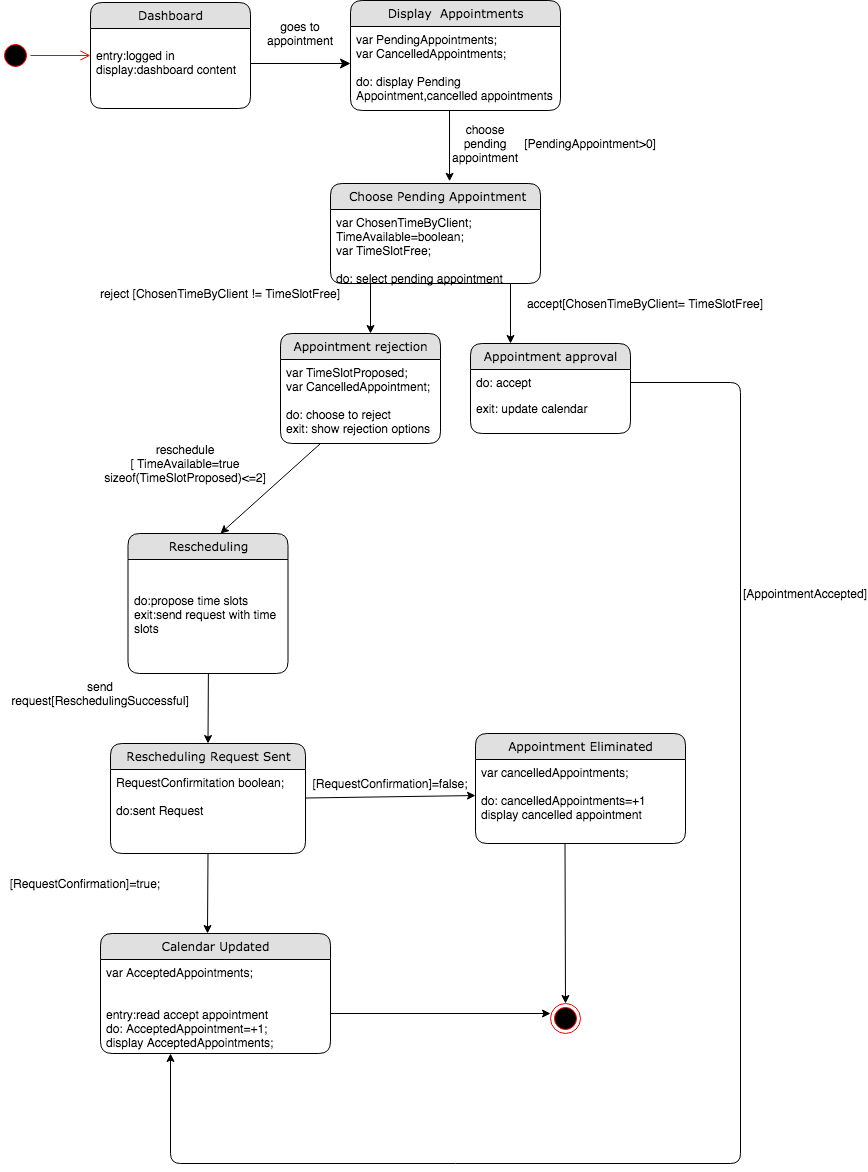

The diagram above was exported from draw.io. Its source (the exported page's mxGraphModel, read from the mxfile embedded in the PNG):
<mxGraphModel dx="946" dy="646" grid="1" gridSize="10" guides="1" tooltips="1" connect="1" arrows="1" fold="1" page="1" pageScale="1" pageWidth="1100" pageHeight="850" background="#ffffff" math="0" shadow="0">
  <root>
    <mxCell id="0" />
    <mxCell id="1" parent="0" />
    <mxCell id="21ea969265ad0168-36" style="edgeStyle=orthogonalEdgeStyle;html=1;labelBackgroundColor=none;startFill=0;startSize=8;endFill=1;endSize=8;fontFamily=Verdana;fontSize=12;" parent="1" source="21ea969265ad0168-6" edge="1">
      <mxGeometry relative="1" as="geometry">
        <mxPoint x="420" y="120" as="targetPoint" />
        <Array as="points">
          <mxPoint x="240" y="140" />
        </Array>
      </mxGeometry>
    </mxCell>
    <mxCell id="rdV9_6l6kC6E4xn4P61S-1" value="goes to appointment" style="text;html=1;strokeColor=none;fillColor=none;align=center;verticalAlign=middle;whiteSpace=wrap;rounded=0;" parent="1" vertex="1">
      <mxGeometry x="350" y="80" width="40" height="20" as="geometry" />
    </mxCell>
    <mxCell id="rdV9_6l6kC6E4xn4P61S-9" value="" style="endArrow=classic;html=1;entryX=0.567;entryY=-0.022;entryDx=0;entryDy=0;entryPerimeter=0;" parent="1" target="iOxPWpz1RouKTi9r0qk_-1" edge="1">
      <mxGeometry width="50" height="50" relative="1" as="geometry">
        <mxPoint x="519" y="167" as="sourcePoint" />
        <mxPoint x="500" y="220" as="targetPoint" />
      </mxGeometry>
    </mxCell>
    <mxCell id="rdV9_6l6kC6E4xn4P61S-17" value="choose pending appointment" style="text;html=1;strokeColor=none;fillColor=none;align=center;verticalAlign=middle;whiteSpace=wrap;rounded=0;rotation=0;" parent="1" vertex="1">
      <mxGeometry x="530" y="190" width="50" height="20" as="geometry" />
    </mxCell>
    <mxCell id="rdV9_6l6kC6E4xn4P61S-20" value="" style="endArrow=classic;html=1;entryX=0.578;entryY=0;entryDx=0;entryDy=0;entryPerimeter=0;" parent="1" target="mAmqgvCDSEABrybZSbF8-38" edge="1">
      <mxGeometry width="50" height="50" relative="1" as="geometry">
        <mxPoint x="390" y="500" as="sourcePoint" />
        <mxPoint x="390" y="620" as="targetPoint" />
      </mxGeometry>
    </mxCell>
    <mxCell id="rdV9_6l6kC6E4xn4P61S-27" value="" style="ellipse;html=1;shape=startState;fillColor=#000000;strokeColor=#ff0000;" parent="1" vertex="1">
      <mxGeometry x="70" y="97" width="30" height="30" as="geometry" />
    </mxCell>
    <mxCell id="rdV9_6l6kC6E4xn4P61S-28" value="" style="edgeStyle=orthogonalEdgeStyle;html=1;verticalAlign=bottom;endArrow=open;endSize=8;strokeColor=#ff0000;" parent="1" source="rdV9_6l6kC6E4xn4P61S-27" edge="1">
      <mxGeometry relative="1" as="geometry">
        <mxPoint x="160" y="112" as="targetPoint" />
      </mxGeometry>
    </mxCell>
    <mxCell id="rdV9_6l6kC6E4xn4P61S-2" value="Display&amp;nbsp; Appointments" style="swimlane;html=1;fontStyle=0;childLayout=stackLayout;horizontal=1;startSize=26;fillColor=#e0e0e0;horizontalStack=0;resizeParent=1;resizeLast=0;collapsible=1;marginBottom=0;swimlaneFillColor=#ffffff;align=center;rounded=1;shadow=0;comic=0;labelBackgroundColor=none;strokeWidth=1;fontFamily=Verdana;fontSize=12" parent="1" vertex="1">
      <mxGeometry x="420" y="57" width="210" height="110" as="geometry" />
    </mxCell>
    <mxCell id="rdV9_6l6kC6E4xn4P61S-4" value="var PendingAppointments;&lt;br&gt;var CancelledAppointments;&lt;br&gt;&lt;br&gt;do: display Pending Appointment,cancelled appointments" style="text;html=1;strokeColor=none;fillColor=none;spacingLeft=4;spacingRight=4;whiteSpace=wrap;overflow=hidden;rotatable=0;points=[[0,0.5],[1,0.5]];portConstraint=eastwest;" parent="rdV9_6l6kC6E4xn4P61S-2" vertex="1">
      <mxGeometry y="26" width="210" height="84" as="geometry" />
    </mxCell>
    <mxCell id="iOxPWpz1RouKTi9r0qk_-1" value="&amp;nbsp;Choose Pending Appointment" style="swimlane;html=1;fontStyle=0;childLayout=stackLayout;horizontal=1;startSize=26;fillColor=#e0e0e0;horizontalStack=0;resizeParent=1;resizeLast=0;collapsible=1;marginBottom=0;swimlaneFillColor=#ffffff;align=center;rounded=1;shadow=0;comic=0;labelBackgroundColor=none;strokeWidth=1;fontFamily=Verdana;fontSize=12" parent="1" vertex="1">
      <mxGeometry x="400" y="240" width="210" height="100" as="geometry" />
    </mxCell>
    <mxCell id="iOxPWpz1RouKTi9r0qk_-2" value="var ChosenTimeByClient;&lt;br&gt;TimeAvailable=boolean;&lt;br&gt;var TimeSlotFree;&lt;br&gt;&lt;br&gt;do: select pending appointment" style="text;html=1;strokeColor=none;fillColor=none;spacingLeft=4;spacingRight=4;whiteSpace=wrap;overflow=hidden;rotatable=0;points=[[0,0.5],[1,0.5]];portConstraint=eastwest;" parent="iOxPWpz1RouKTi9r0qk_-1" vertex="1">
      <mxGeometry y="26" width="210" height="74" as="geometry" />
    </mxCell>
    <mxCell id="21ea969265ad0168-6" value="Dashboard" style="swimlane;html=1;fontStyle=0;childLayout=stackLayout;horizontal=1;startSize=26;fillColor=#e0e0e0;horizontalStack=0;resizeParent=1;resizeLast=0;collapsible=1;marginBottom=0;swimlaneFillColor=#ffffff;align=center;rounded=1;shadow=0;comic=0;labelBackgroundColor=none;strokeWidth=1;fontFamily=Verdana;fontSize=12" parent="1" vertex="1">
      <mxGeometry x="160" y="59" width="160" height="106" as="geometry" />
    </mxCell>
    <mxCell id="21ea969265ad0168-8" value="&lt;br&gt;entry:logged in&lt;br&gt;display:dashboard content" style="text;html=1;strokeColor=none;fillColor=none;spacingLeft=4;spacingRight=4;whiteSpace=wrap;overflow=hidden;rotatable=0;points=[[0,0.5],[1,0.5]];portConstraint=eastwest;" parent="21ea969265ad0168-6" vertex="1">
      <mxGeometry y="26" width="160" height="54" as="geometry" />
    </mxCell>
    <mxCell id="rdV9_6l6kC6E4xn4P61S-29" value="" style="ellipse;html=1;shape=endState;fillColor=#000000;strokeColor=#ff0000;" parent="1" vertex="1">
      <mxGeometry x="620" y="1060" width="30" height="30" as="geometry" />
    </mxCell>
    <mxCell id="iOxPWpz1RouKTi9r0qk_-9" value="" style="endArrow=classic;html=1;entryX=0.25;entryY=0;entryDx=0;entryDy=0;" parent="1" target="iOxPWpz1RouKTi9r0qk_-21" edge="1">
      <mxGeometry width="50" height="50" relative="1" as="geometry">
        <mxPoint x="580" y="340" as="sourcePoint" />
        <mxPoint x="549" y="395" as="targetPoint" />
      </mxGeometry>
    </mxCell>
    <mxCell id="iOxPWpz1RouKTi9r0qk_-12" value="accept[ChosenTimeByClient= TimeSlotFree]" style="text;html=1;strokeColor=none;fillColor=none;align=center;verticalAlign=middle;whiteSpace=wrap;rounded=0;" parent="1" vertex="1">
      <mxGeometry x="575" y="350" width="280" height="20" as="geometry" />
    </mxCell>
    <mxCell id="iOxPWpz1RouKTi9r0qk_-24" value="" style="endArrow=classic;html=1;" parent="1" edge="1">
      <mxGeometry width="50" height="50" relative="1" as="geometry">
        <mxPoint x="440" y="340" as="sourcePoint" />
        <mxPoint x="440" y="390" as="targetPoint" />
      </mxGeometry>
    </mxCell>
    <mxCell id="iOxPWpz1RouKTi9r0qk_-25" value="reschedule&lt;br&gt;[ TimeAvailable=true&lt;br&gt;sizeof(TimeSlotProposed)&amp;lt;=2]" style="text;html=1;strokeColor=none;fillColor=none;align=center;verticalAlign=middle;whiteSpace=wrap;rounded=0;rotation=0;" parent="1" vertex="1">
      <mxGeometry x="160" y="510" width="190" height="20" as="geometry" />
    </mxCell>
    <mxCell id="iOxPWpz1RouKTi9r0qk_-42" value="[AppointmentAccepted]" style="text;html=1;strokeColor=none;fillColor=none;align=center;verticalAlign=middle;whiteSpace=wrap;rounded=0;" parent="1" vertex="1">
      <mxGeometry x="855" y="640" width="40" height="20" as="geometry" />
    </mxCell>
    <mxCell id="iOxPWpz1RouKTi9r0qk_-48" value="" style="endArrow=classic;html=1;exitX=1;exitY=0.5;exitDx=0;exitDy=0;" parent="1" source="iOxPWpz1RouKTi9r0qk_-22" edge="1">
      <mxGeometry width="50" height="50" relative="1" as="geometry">
        <mxPoint x="830" y="440" as="sourcePoint" />
        <mxPoint x="240" y="1110" as="targetPoint" />
        <Array as="points">
          <mxPoint x="810" y="439" />
          <mxPoint x="810" y="1220" />
          <mxPoint x="240" y="1220" />
        </Array>
      </mxGeometry>
    </mxCell>
    <mxCell id="iOxPWpz1RouKTi9r0qk_-11" value="reject [ChosenTimeByClient != TimeSlotFree]" style="text;html=1;strokeColor=none;fillColor=none;align=center;verticalAlign=middle;whiteSpace=wrap;rounded=0;" parent="1" vertex="1">
      <mxGeometry x="150" y="340" width="280" height="20" as="geometry" />
    </mxCell>
    <mxCell id="mAmqgvCDSEABrybZSbF8-1" value="Appointment rejection" style="swimlane;html=1;fontStyle=0;childLayout=stackLayout;horizontal=1;startSize=26;fillColor=#e0e0e0;horizontalStack=0;resizeParent=1;resizeLast=0;collapsible=1;marginBottom=0;swimlaneFillColor=#ffffff;align=center;rounded=1;shadow=0;comic=0;labelBackgroundColor=none;strokeWidth=1;fontFamily=Verdana;fontSize=12" parent="1" vertex="1">
      <mxGeometry x="350" y="390" width="160" height="110" as="geometry" />
    </mxCell>
    <mxCell id="mAmqgvCDSEABrybZSbF8-2" value="var TimeSlotProposed;&lt;br&gt;var CancelledAppointment;&lt;br&gt;&lt;br&gt;do: choose to reject&lt;br&gt;exit: show rejection options" style="text;html=1;strokeColor=none;fillColor=none;spacingLeft=4;spacingRight=4;whiteSpace=wrap;overflow=hidden;rotatable=0;points=[[0,0.5],[1,0.5]];portConstraint=eastwest;" parent="mAmqgvCDSEABrybZSbF8-1" vertex="1">
      <mxGeometry y="26" width="160" height="74" as="geometry" />
    </mxCell>
    <mxCell id="mAmqgvCDSEABrybZSbF8-10" value="[PendingAppointment&amp;gt;0]" style="text;html=1;strokeColor=none;fillColor=none;align=center;verticalAlign=middle;whiteSpace=wrap;rounded=0;" parent="1" vertex="1">
      <mxGeometry x="640" y="190" width="40" height="20" as="geometry" />
    </mxCell>
    <mxCell id="mAmqgvCDSEABrybZSbF8-15" value="" style="endArrow=classic;html=1;entryX=0.5;entryY=0;entryDx=0;entryDy=0;" parent="1" target="iOxPWpz1RouKTi9r0qk_-31" edge="1">
      <mxGeometry width="50" height="50" relative="1" as="geometry">
        <mxPoint x="278" y="710" as="sourcePoint" />
        <mxPoint x="290" y="730" as="targetPoint" />
      </mxGeometry>
    </mxCell>
    <mxCell id="iOxPWpz1RouKTi9r0qk_-31" value="Rescheduling Request Sent" style="swimlane;html=1;fontStyle=0;childLayout=stackLayout;horizontal=1;startSize=26;fillColor=#e0e0e0;horizontalStack=0;resizeParent=1;resizeLast=0;collapsible=1;marginBottom=0;swimlaneFillColor=#ffffff;align=center;rounded=1;shadow=0;comic=0;labelBackgroundColor=none;strokeWidth=1;fontFamily=Verdana;fontSize=12" parent="1" vertex="1">
      <mxGeometry x="180" y="800" width="195" height="110" as="geometry" />
    </mxCell>
    <mxCell id="iOxPWpz1RouKTi9r0qk_-33" value="RequestConfirmitation boolean;&lt;br&gt;&lt;br&gt;do:sent Request&lt;br&gt;&lt;br&gt;&lt;br&gt;&lt;br&gt;" style="text;html=1;strokeColor=none;fillColor=none;spacingLeft=4;spacingRight=4;whiteSpace=wrap;overflow=hidden;rotatable=0;points=[[0,0.5],[1,0.5]];portConstraint=eastwest;" parent="iOxPWpz1RouKTi9r0qk_-31" vertex="1">
      <mxGeometry y="26" width="195" height="84" as="geometry" />
    </mxCell>
    <mxCell id="mAmqgvCDSEABrybZSbF8-19" value="[RequestConfirmation]=false;" style="text;html=1;strokeColor=none;fillColor=none;align=center;verticalAlign=middle;whiteSpace=wrap;rounded=0;rotation=0;" parent="1" vertex="1">
      <mxGeometry x="375" y="830" width="170" height="20" as="geometry" />
    </mxCell>
    <mxCell id="mAmqgvCDSEABrybZSbF8-36" value="[RequestConfirmation]=true;" style="text;html=1;strokeColor=none;fillColor=none;align=center;verticalAlign=middle;whiteSpace=wrap;rounded=0;rotation=0;" parent="1" vertex="1">
      <mxGeometry x="70" y="930" width="170" height="20" as="geometry" />
    </mxCell>
    <mxCell id="mAmqgvCDSEABrybZSbF8-40" value="send request[ReschedulingSuccessful]" style="text;html=1;strokeColor=none;fillColor=none;align=center;verticalAlign=middle;whiteSpace=wrap;rounded=0;rotation=0;" parent="1" vertex="1">
      <mxGeometry x="120" y="740" width="100" height="20" as="geometry" />
    </mxCell>
    <mxCell id="mAmqgvCDSEABrybZSbF8-38" value="Rescheduling" style="swimlane;html=1;fontStyle=0;childLayout=stackLayout;horizontal=1;startSize=26;fillColor=#e0e0e0;horizontalStack=0;resizeParent=1;resizeLast=0;collapsible=1;marginBottom=0;swimlaneFillColor=#ffffff;align=center;rounded=1;shadow=0;comic=0;labelBackgroundColor=none;strokeWidth=1;fontFamily=Verdana;fontSize=12" parent="1" vertex="1">
      <mxGeometry x="197.5" y="590" width="160" height="140" as="geometry" />
    </mxCell>
    <mxCell id="mAmqgvCDSEABrybZSbF8-39" value="&lt;br&gt;&lt;br&gt;do:propose time slots&lt;br&gt;exit:send request with time slots" style="text;html=1;strokeColor=none;fillColor=none;spacingLeft=4;spacingRight=4;whiteSpace=wrap;overflow=hidden;rotatable=0;points=[[0,0.5],[1,0.5]];portConstraint=eastwest;" parent="mAmqgvCDSEABrybZSbF8-38" vertex="1">
      <mxGeometry y="26" width="160" height="104" as="geometry" />
    </mxCell>
    <mxCell id="iOxPWpz1RouKTi9r0qk_-21" value="Appointment approval" style="swimlane;html=1;fontStyle=0;childLayout=stackLayout;horizontal=1;startSize=26;fillColor=#e0e0e0;horizontalStack=0;resizeParent=1;resizeLast=0;collapsible=1;marginBottom=0;swimlaneFillColor=#ffffff;align=center;rounded=1;shadow=0;comic=0;labelBackgroundColor=none;strokeWidth=1;fontFamily=Verdana;fontSize=12" parent="1" vertex="1">
      <mxGeometry x="540" y="400" width="160" height="90" as="geometry" />
    </mxCell>
    <mxCell id="iOxPWpz1RouKTi9r0qk_-22" value="do: accept" style="text;html=1;strokeColor=none;fillColor=none;spacingLeft=4;spacingRight=4;whiteSpace=wrap;overflow=hidden;rotatable=0;points=[[0,0.5],[1,0.5]];portConstraint=eastwest;" parent="iOxPWpz1RouKTi9r0qk_-21" vertex="1">
      <mxGeometry y="26" width="160" height="26" as="geometry" />
    </mxCell>
    <mxCell id="iOxPWpz1RouKTi9r0qk_-23" value="exit: update calendar" style="text;html=1;strokeColor=none;fillColor=none;spacingLeft=4;spacingRight=4;whiteSpace=wrap;overflow=hidden;rotatable=0;points=[[0,0.5],[1,0.5]];portConstraint=eastwest;" parent="iOxPWpz1RouKTi9r0qk_-21" vertex="1">
      <mxGeometry y="52" width="160" height="26" as="geometry" />
    </mxCell>
    <mxCell id="mAmqgvCDSEABrybZSbF8-42" value="" style="endArrow=classic;html=1;strokeColor=#000000;" parent="1" edge="1">
      <mxGeometry width="50" height="50" relative="1" as="geometry">
        <mxPoint x="370" y="1070" as="sourcePoint" />
        <mxPoint x="620" y="1070" as="targetPoint" />
      </mxGeometry>
    </mxCell>
    <mxCell id="mAmqgvCDSEABrybZSbF8-43" value="" style="endArrow=classic;html=1;entryX=0.5;entryY=0;entryDx=0;entryDy=0;" parent="1" target="rdV9_6l6kC6E4xn4P61S-29" edge="1">
      <mxGeometry width="50" height="50" relative="1" as="geometry">
        <mxPoint x="634.5" y="900" as="sourcePoint" />
        <mxPoint x="634.5" y="1050" as="targetPoint" />
      </mxGeometry>
    </mxCell>
    <mxCell id="iOxPWpz1RouKTi9r0qk_-34" value="Appointment Eliminated" style="swimlane;html=1;fontStyle=0;childLayout=stackLayout;horizontal=1;startSize=26;fillColor=#e0e0e0;horizontalStack=0;resizeParent=1;resizeLast=0;collapsible=1;marginBottom=0;swimlaneFillColor=#ffffff;align=center;rounded=1;shadow=0;comic=0;labelBackgroundColor=none;strokeWidth=1;fontFamily=Verdana;fontSize=12" parent="1" vertex="1">
      <mxGeometry x="545" y="790" width="210" height="110" as="geometry" />
    </mxCell>
    <mxCell id="iOxPWpz1RouKTi9r0qk_-35" value="var cancelledAppointments;&lt;br&gt;&lt;br&gt;do: cancelledAppointments=+1&amp;nbsp;&lt;br&gt;display cancelled appointment" style="text;html=1;strokeColor=none;fillColor=none;spacingLeft=4;spacingRight=4;whiteSpace=wrap;overflow=hidden;rotatable=0;points=[[0,0.5],[1,0.5]];portConstraint=eastwest;" parent="iOxPWpz1RouKTi9r0qk_-34" vertex="1">
      <mxGeometry y="26" width="210" height="84" as="geometry" />
    </mxCell>
    <mxCell id="mAmqgvCDSEABrybZSbF8-34" value="Calendar Updated" style="swimlane;html=1;fontStyle=0;childLayout=stackLayout;horizontal=1;startSize=26;fillColor=#e0e0e0;horizontalStack=0;resizeParent=1;resizeLast=0;collapsible=1;marginBottom=0;swimlaneFillColor=#ffffff;align=center;rounded=1;shadow=0;comic=0;labelBackgroundColor=none;strokeWidth=1;fontFamily=Verdana;fontSize=12" parent="1" vertex="1">
      <mxGeometry x="170" y="990" width="230" height="120" as="geometry" />
    </mxCell>
    <mxCell id="mAmqgvCDSEABrybZSbF8-35" value="var AcceptedAppointments;&lt;br&gt;&lt;br&gt;&lt;br&gt;entry:read accept appointment&lt;br&gt;do: AcceptedAppointment=+1;&lt;br&gt;display AcceptedAppointments;" style="text;html=1;strokeColor=none;fillColor=none;spacingLeft=4;spacingRight=4;whiteSpace=wrap;overflow=hidden;rotatable=0;points=[[0,0.5],[1,0.5]];portConstraint=eastwest;" parent="mAmqgvCDSEABrybZSbF8-34" vertex="1">
      <mxGeometry y="26" width="230" height="94" as="geometry" />
    </mxCell>
    <mxCell id="mAmqgvCDSEABrybZSbF8-46" value="" style="endArrow=classic;html=1;" parent="1" edge="1">
      <mxGeometry width="50" height="50" relative="1" as="geometry">
        <mxPoint x="277.5" y="910" as="sourcePoint" />
        <mxPoint x="277" y="990" as="targetPoint" />
      </mxGeometry>
    </mxCell>
    <mxCell id="mAmqgvCDSEABrybZSbF8-47" value="" style="endArrow=classic;html=1;strokeColor=#000000;entryX=0;entryY=0.429;entryDx=0;entryDy=0;entryPerimeter=0;" parent="1" target="iOxPWpz1RouKTi9r0qk_-35" edge="1">
      <mxGeometry width="50" height="50" relative="1" as="geometry">
        <mxPoint x="375" y="854.5" as="sourcePoint" />
        <mxPoint x="545" y="858" as="targetPoint" />
      </mxGeometry>
    </mxCell>
  </root>
</mxGraphModel>